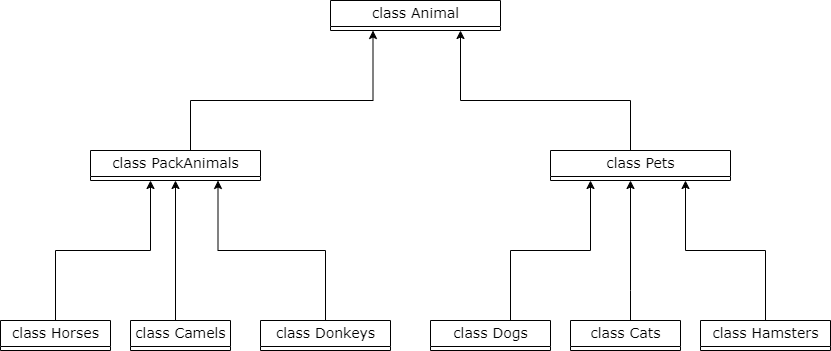

The diagram above was exported from draw.io. Its source (the exported page's mxGraphModel, read from the mxfile embedded in the PNG):
<mxGraphModel dx="2058" dy="1188" grid="1" gridSize="10" guides="1" tooltips="1" connect="1" arrows="1" fold="1" page="1" pageScale="1" pageWidth="850" pageHeight="1100" background="none" math="0" shadow="0">
  <root>
    <mxCell id="0" />
    <mxCell id="1" parent="0" />
    <mxCell id="Xwc_KYWwk42h8uvYdb-i-1" style="edgeStyle=orthogonalEdgeStyle;rounded=0;orthogonalLoop=1;jettySize=auto;html=1;fontSize=14;entryX=0.25;entryY=1;entryDx=0;entryDy=0;" edge="1" parent="1" source="17acba5748e5396b-2" target="17acba5748e5396b-20">
      <mxGeometry relative="1" as="geometry">
        <mxPoint x="410" y="70" as="targetPoint" />
        <Array as="points">
          <mxPoint x="200" y="140" />
          <mxPoint x="383" y="140" />
        </Array>
      </mxGeometry>
    </mxCell>
    <mxCell id="17acba5748e5396b-2" value="class PackAnimals" style="swimlane;html=1;fontStyle=0;childLayout=stackLayout;horizontal=1;startSize=26;fillColor=none;horizontalStack=0;resizeParent=1;resizeLast=0;collapsible=1;marginBottom=0;swimlaneFillColor=#ffffff;rounded=0;shadow=0;comic=0;labelBackgroundColor=none;strokeWidth=1;fontFamily=Verdana;fontSize=14;align=center;" parent="1" vertex="1" collapsed="1">
      <mxGeometry x="100" y="190" width="170" height="30" as="geometry">
        <mxRectangle x="120" y="250" width="160" height="120" as="alternateBounds" />
      </mxGeometry>
    </mxCell>
    <mxCell id="17acba5748e5396b-3" value="+ field: type" style="text;html=1;strokeColor=none;fillColor=none;align=left;verticalAlign=top;spacingLeft=4;spacingRight=4;whiteSpace=wrap;overflow=hidden;rotatable=0;points=[[0,0.5],[1,0.5]];portConstraint=eastwest;" parent="17acba5748e5396b-2" vertex="1">
      <mxGeometry y="26" width="160" height="26" as="geometry" />
    </mxCell>
    <mxCell id="17acba5748e5396b-4" value="+ field: type" style="text;html=1;strokeColor=none;fillColor=none;align=left;verticalAlign=top;spacingLeft=4;spacingRight=4;whiteSpace=wrap;overflow=hidden;rotatable=0;points=[[0,0.5],[1,0.5]];portConstraint=eastwest;" parent="17acba5748e5396b-2" vertex="1">
      <mxGeometry y="52" width="160" height="26" as="geometry" />
    </mxCell>
    <mxCell id="17acba5748e5396b-6" value="+ field: type" style="text;html=1;strokeColor=none;fillColor=none;align=left;verticalAlign=top;spacingLeft=4;spacingRight=4;whiteSpace=wrap;overflow=hidden;rotatable=0;points=[[0,0.5],[1,0.5]];portConstraint=eastwest;" parent="17acba5748e5396b-2" vertex="1">
      <mxGeometry y="78" width="160" height="26" as="geometry" />
    </mxCell>
    <mxCell id="17acba5748e5396b-20" value="class Animal" style="swimlane;html=1;fontStyle=0;childLayout=stackLayout;horizontal=1;startSize=26;fillColor=none;horizontalStack=0;resizeParent=1;resizeLast=0;collapsible=1;marginBottom=0;swimlaneFillColor=#ffffff;rounded=0;shadow=0;comic=0;labelBackgroundColor=none;strokeWidth=1;fontFamily=Verdana;fontSize=14;align=center;" parent="1" vertex="1" collapsed="1">
      <mxGeometry x="340" y="40" width="170" height="30" as="geometry">
        <mxRectangle x="350" y="42" width="160" height="110" as="alternateBounds" />
      </mxGeometry>
    </mxCell>
    <mxCell id="17acba5748e5396b-21" value="+ field: type" style="text;html=1;strokeColor=none;fillColor=none;align=left;verticalAlign=top;spacingLeft=4;spacingRight=4;whiteSpace=wrap;overflow=hidden;rotatable=0;points=[[0,0.5],[1,0.5]];portConstraint=eastwest;" parent="17acba5748e5396b-20" vertex="1">
      <mxGeometry y="26" width="160" height="26" as="geometry" />
    </mxCell>
    <mxCell id="17acba5748e5396b-24" value="+ field: type" style="text;html=1;strokeColor=none;fillColor=none;align=left;verticalAlign=top;spacingLeft=4;spacingRight=4;whiteSpace=wrap;overflow=hidden;rotatable=0;points=[[0,0.5],[1,0.5]];portConstraint=eastwest;" parent="17acba5748e5396b-20" vertex="1">
      <mxGeometry y="52" width="160" height="26" as="geometry" />
    </mxCell>
    <mxCell id="17acba5748e5396b-26" value="+ field: type" style="text;html=1;strokeColor=none;fillColor=none;align=left;verticalAlign=top;spacingLeft=4;spacingRight=4;whiteSpace=wrap;overflow=hidden;rotatable=0;points=[[0,0.5],[1,0.5]];portConstraint=eastwest;" parent="17acba5748e5396b-20" vertex="1">
      <mxGeometry y="78" width="160" height="26" as="geometry" />
    </mxCell>
    <mxCell id="Xwc_KYWwk42h8uvYdb-i-2" style="edgeStyle=orthogonalEdgeStyle;rounded=0;orthogonalLoop=1;jettySize=auto;html=1;fontSize=14;" edge="1" parent="1" source="17acba5748e5396b-30">
      <mxGeometry relative="1" as="geometry">
        <mxPoint x="470" y="70" as="targetPoint" />
        <Array as="points">
          <mxPoint x="640" y="140" />
          <mxPoint x="470" y="140" />
        </Array>
      </mxGeometry>
    </mxCell>
    <mxCell id="17acba5748e5396b-30" value="class Pets" style="swimlane;html=1;fontStyle=0;childLayout=stackLayout;horizontal=1;startSize=26;fillColor=none;horizontalStack=0;resizeParent=1;resizeLast=0;collapsible=1;marginBottom=0;swimlaneFillColor=#ffffff;rounded=0;shadow=0;comic=0;labelBackgroundColor=none;strokeWidth=1;fontFamily=Verdana;fontSize=14;align=center;" parent="1" vertex="1" collapsed="1">
      <mxGeometry x="560" y="190" width="180" height="30" as="geometry">
        <mxRectangle x="570" y="250" width="160" height="120" as="alternateBounds" />
      </mxGeometry>
    </mxCell>
    <mxCell id="17acba5748e5396b-31" value="+ field: type" style="text;html=1;strokeColor=none;fillColor=none;align=left;verticalAlign=top;spacingLeft=4;spacingRight=4;whiteSpace=wrap;overflow=hidden;rotatable=0;points=[[0,0.5],[1,0.5]];portConstraint=eastwest;" parent="17acba5748e5396b-30" vertex="1">
      <mxGeometry y="26" width="160" height="26" as="geometry" />
    </mxCell>
    <mxCell id="17acba5748e5396b-32" value="+ field: type" style="text;html=1;strokeColor=none;fillColor=none;align=left;verticalAlign=top;spacingLeft=4;spacingRight=4;whiteSpace=wrap;overflow=hidden;rotatable=0;points=[[0,0.5],[1,0.5]];portConstraint=eastwest;" parent="17acba5748e5396b-30" vertex="1">
      <mxGeometry y="52" width="160" height="26" as="geometry" />
    </mxCell>
    <mxCell id="17acba5748e5396b-33" value="+ field: type" style="text;html=1;strokeColor=none;fillColor=none;align=left;verticalAlign=top;spacingLeft=4;spacingRight=4;whiteSpace=wrap;overflow=hidden;rotatable=0;points=[[0,0.5],[1,0.5]];portConstraint=eastwest;" parent="17acba5748e5396b-30" vertex="1">
      <mxGeometry y="78" width="160" height="26" as="geometry" />
    </mxCell>
    <mxCell id="Xwc_KYWwk42h8uvYdb-i-12" style="edgeStyle=orthogonalEdgeStyle;rounded=0;orthogonalLoop=1;jettySize=auto;html=1;exitX=0.5;exitY=0;exitDx=0;exitDy=0;fontSize=14;" edge="1" parent="1" source="Xwc_KYWwk42h8uvYdb-i-3">
      <mxGeometry relative="1" as="geometry">
        <mxPoint x="160" y="220" as="targetPoint" />
        <Array as="points">
          <mxPoint x="65" y="290" />
          <mxPoint x="160" y="290" />
        </Array>
      </mxGeometry>
    </mxCell>
    <mxCell id="Xwc_KYWwk42h8uvYdb-i-3" value="class Horses" style="swimlane;html=1;fontStyle=0;childLayout=stackLayout;horizontal=1;startSize=26;fillColor=none;horizontalStack=0;resizeParent=1;resizeLast=0;collapsible=1;marginBottom=0;swimlaneFillColor=#ffffff;rounded=0;shadow=0;comic=0;labelBackgroundColor=none;strokeWidth=1;fontFamily=Verdana;fontSize=14;align=center;" vertex="1" collapsed="1" parent="1">
      <mxGeometry x="10" y="360" width="110" height="30" as="geometry">
        <mxRectangle x="20" y="467" width="110" height="83" as="alternateBounds" />
      </mxGeometry>
    </mxCell>
    <mxCell id="Xwc_KYWwk42h8uvYdb-i-4" value="+ field: type" style="text;html=1;strokeColor=none;fillColor=none;align=left;verticalAlign=top;spacingLeft=4;spacingRight=4;whiteSpace=wrap;overflow=hidden;rotatable=0;points=[[0,0.5],[1,0.5]];portConstraint=eastwest;" vertex="1" parent="Xwc_KYWwk42h8uvYdb-i-3">
      <mxGeometry y="26" width="110" height="26" as="geometry" />
    </mxCell>
    <mxCell id="Xwc_KYWwk42h8uvYdb-i-5" value="+ field: type" style="text;html=1;strokeColor=none;fillColor=none;align=left;verticalAlign=top;spacingLeft=4;spacingRight=4;whiteSpace=wrap;overflow=hidden;rotatable=0;points=[[0,0.5],[1,0.5]];portConstraint=eastwest;" vertex="1" parent="Xwc_KYWwk42h8uvYdb-i-3">
      <mxGeometry y="52" width="110" height="26" as="geometry" />
    </mxCell>
    <mxCell id="Xwc_KYWwk42h8uvYdb-i-14" style="edgeStyle=orthogonalEdgeStyle;rounded=0;orthogonalLoop=1;jettySize=auto;html=1;exitX=0.5;exitY=0;exitDx=0;exitDy=0;entryX=0.5;entryY=1;entryDx=0;entryDy=0;fontSize=14;" edge="1" parent="1" source="Xwc_KYWwk42h8uvYdb-i-6" target="17acba5748e5396b-2">
      <mxGeometry relative="1" as="geometry">
        <Array as="points">
          <mxPoint x="185" y="360" />
        </Array>
      </mxGeometry>
    </mxCell>
    <mxCell id="Xwc_KYWwk42h8uvYdb-i-6" value="class Camels" style="swimlane;html=1;fontStyle=0;childLayout=stackLayout;horizontal=1;startSize=26;fillColor=none;horizontalStack=0;resizeParent=1;resizeLast=0;collapsible=1;marginBottom=0;swimlaneFillColor=#ffffff;rounded=0;shadow=0;comic=0;labelBackgroundColor=none;strokeWidth=1;fontFamily=Verdana;fontSize=14;align=center;" vertex="1" collapsed="1" parent="1">
      <mxGeometry x="140" y="360" width="100" height="30" as="geometry">
        <mxRectangle x="145" y="467" width="110" height="83" as="alternateBounds" />
      </mxGeometry>
    </mxCell>
    <mxCell id="Xwc_KYWwk42h8uvYdb-i-7" value="+ field: type" style="text;html=1;strokeColor=none;fillColor=none;align=left;verticalAlign=top;spacingLeft=4;spacingRight=4;whiteSpace=wrap;overflow=hidden;rotatable=0;points=[[0,0.5],[1,0.5]];portConstraint=eastwest;" vertex="1" parent="Xwc_KYWwk42h8uvYdb-i-6">
      <mxGeometry y="26" width="110" height="26" as="geometry" />
    </mxCell>
    <mxCell id="Xwc_KYWwk42h8uvYdb-i-8" value="+ field: type" style="text;html=1;strokeColor=none;fillColor=none;align=left;verticalAlign=top;spacingLeft=4;spacingRight=4;whiteSpace=wrap;overflow=hidden;rotatable=0;points=[[0,0.5],[1,0.5]];portConstraint=eastwest;" vertex="1" parent="Xwc_KYWwk42h8uvYdb-i-6">
      <mxGeometry y="52" width="110" height="26" as="geometry" />
    </mxCell>
    <mxCell id="Xwc_KYWwk42h8uvYdb-i-15" style="edgeStyle=orthogonalEdgeStyle;rounded=0;orthogonalLoop=1;jettySize=auto;html=1;exitX=0.5;exitY=0;exitDx=0;exitDy=0;entryX=0.75;entryY=1;entryDx=0;entryDy=0;fontSize=14;" edge="1" parent="1" source="Xwc_KYWwk42h8uvYdb-i-9" target="17acba5748e5396b-2">
      <mxGeometry relative="1" as="geometry">
        <Array as="points">
          <mxPoint x="335" y="290" />
          <mxPoint x="228" y="290" />
        </Array>
      </mxGeometry>
    </mxCell>
    <mxCell id="Xwc_KYWwk42h8uvYdb-i-9" value="class Donkeys" style="swimlane;html=1;fontStyle=0;childLayout=stackLayout;horizontal=1;startSize=26;fillColor=none;horizontalStack=0;resizeParent=1;resizeLast=0;collapsible=1;marginBottom=0;swimlaneFillColor=#ffffff;rounded=0;shadow=0;comic=0;labelBackgroundColor=none;strokeWidth=1;fontFamily=Verdana;fontSize=14;align=center;" vertex="1" collapsed="1" parent="1">
      <mxGeometry x="270" y="360" width="130" height="30" as="geometry">
        <mxRectangle x="270" y="467" width="100" height="83" as="alternateBounds" />
      </mxGeometry>
    </mxCell>
    <mxCell id="Xwc_KYWwk42h8uvYdb-i-10" value="+ field: type" style="text;html=1;strokeColor=none;fillColor=none;align=left;verticalAlign=top;spacingLeft=4;spacingRight=4;whiteSpace=wrap;overflow=hidden;rotatable=0;points=[[0,0.5],[1,0.5]];portConstraint=eastwest;" vertex="1" parent="Xwc_KYWwk42h8uvYdb-i-9">
      <mxGeometry y="26" width="100" height="26" as="geometry" />
    </mxCell>
    <mxCell id="Xwc_KYWwk42h8uvYdb-i-11" value="+ field: type" style="text;html=1;strokeColor=none;fillColor=none;align=left;verticalAlign=top;spacingLeft=4;spacingRight=4;whiteSpace=wrap;overflow=hidden;rotatable=0;points=[[0,0.5],[1,0.5]];portConstraint=eastwest;" vertex="1" parent="Xwc_KYWwk42h8uvYdb-i-9">
      <mxGeometry y="52" width="100" height="26" as="geometry" />
    </mxCell>
    <mxCell id="Xwc_KYWwk42h8uvYdb-i-25" style="edgeStyle=orthogonalEdgeStyle;rounded=0;orthogonalLoop=1;jettySize=auto;html=1;exitX=0.5;exitY=0;exitDx=0;exitDy=0;fontSize=14;" edge="1" parent="1" source="Xwc_KYWwk42h8uvYdb-i-16">
      <mxGeometry x="-0.8091" y="49" relative="1" as="geometry">
        <mxPoint x="600" y="220" as="targetPoint" />
        <Array as="points">
          <mxPoint x="520" y="360" />
          <mxPoint x="520" y="290" />
          <mxPoint x="600" y="290" />
        </Array>
        <mxPoint as="offset" />
      </mxGeometry>
    </mxCell>
    <mxCell id="Xwc_KYWwk42h8uvYdb-i-16" value="class Dogs" style="swimlane;html=1;fontStyle=0;childLayout=stackLayout;horizontal=1;startSize=26;fillColor=none;horizontalStack=0;resizeParent=1;resizeLast=0;collapsible=1;marginBottom=0;swimlaneFillColor=#ffffff;rounded=0;shadow=0;comic=0;labelBackgroundColor=none;strokeWidth=1;fontFamily=Verdana;fontSize=14;align=center;" vertex="1" collapsed="1" parent="1">
      <mxGeometry x="440" y="360" width="120" height="30" as="geometry">
        <mxRectangle x="480" y="467" width="110" height="83" as="alternateBounds" />
      </mxGeometry>
    </mxCell>
    <mxCell id="Xwc_KYWwk42h8uvYdb-i-17" value="+ field: type" style="text;html=1;strokeColor=none;fillColor=none;align=left;verticalAlign=top;spacingLeft=4;spacingRight=4;whiteSpace=wrap;overflow=hidden;rotatable=0;points=[[0,0.5],[1,0.5]];portConstraint=eastwest;" vertex="1" parent="Xwc_KYWwk42h8uvYdb-i-16">
      <mxGeometry y="26" width="110" height="26" as="geometry" />
    </mxCell>
    <mxCell id="Xwc_KYWwk42h8uvYdb-i-18" value="+ field: type" style="text;html=1;strokeColor=none;fillColor=none;align=left;verticalAlign=top;spacingLeft=4;spacingRight=4;whiteSpace=wrap;overflow=hidden;rotatable=0;points=[[0,0.5],[1,0.5]];portConstraint=eastwest;" vertex="1" parent="Xwc_KYWwk42h8uvYdb-i-16">
      <mxGeometry y="52" width="110" height="26" as="geometry" />
    </mxCell>
    <mxCell id="Xwc_KYWwk42h8uvYdb-i-26" style="edgeStyle=orthogonalEdgeStyle;rounded=0;orthogonalLoop=1;jettySize=auto;html=1;exitX=0.5;exitY=0;exitDx=0;exitDy=0;fontSize=14;" edge="1" parent="1" source="Xwc_KYWwk42h8uvYdb-i-19">
      <mxGeometry relative="1" as="geometry">
        <mxPoint x="640" y="220" as="targetPoint" />
        <Array as="points">
          <mxPoint x="640" y="330" />
          <mxPoint x="640" y="330" />
        </Array>
      </mxGeometry>
    </mxCell>
    <mxCell id="Xwc_KYWwk42h8uvYdb-i-19" value="class Cats" style="swimlane;html=1;fontStyle=0;childLayout=stackLayout;horizontal=1;startSize=26;fillColor=none;horizontalStack=0;resizeParent=1;resizeLast=0;collapsible=1;marginBottom=0;swimlaneFillColor=#ffffff;rounded=0;shadow=0;comic=0;labelBackgroundColor=none;strokeWidth=1;fontFamily=Verdana;fontSize=14;align=center;" vertex="1" collapsed="1" parent="1">
      <mxGeometry x="580" y="360" width="110" height="30" as="geometry">
        <mxRectangle x="605" y="467" width="110" height="83" as="alternateBounds" />
      </mxGeometry>
    </mxCell>
    <mxCell id="Xwc_KYWwk42h8uvYdb-i-20" value="+ field: type" style="text;html=1;strokeColor=none;fillColor=none;align=left;verticalAlign=top;spacingLeft=4;spacingRight=4;whiteSpace=wrap;overflow=hidden;rotatable=0;points=[[0,0.5],[1,0.5]];portConstraint=eastwest;" vertex="1" parent="Xwc_KYWwk42h8uvYdb-i-19">
      <mxGeometry y="26" width="110" height="26" as="geometry" />
    </mxCell>
    <mxCell id="Xwc_KYWwk42h8uvYdb-i-21" value="+ field: type" style="text;html=1;strokeColor=none;fillColor=none;align=left;verticalAlign=top;spacingLeft=4;spacingRight=4;whiteSpace=wrap;overflow=hidden;rotatable=0;points=[[0,0.5],[1,0.5]];portConstraint=eastwest;" vertex="1" parent="Xwc_KYWwk42h8uvYdb-i-19">
      <mxGeometry y="52" width="110" height="26" as="geometry" />
    </mxCell>
    <mxCell id="Xwc_KYWwk42h8uvYdb-i-27" style="edgeStyle=orthogonalEdgeStyle;rounded=0;orthogonalLoop=1;jettySize=auto;html=1;exitX=0.5;exitY=0;exitDx=0;exitDy=0;fontSize=14;entryX=0.75;entryY=1;entryDx=0;entryDy=0;" edge="1" parent="1" source="Xwc_KYWwk42h8uvYdb-i-22" target="17acba5748e5396b-30">
      <mxGeometry relative="1" as="geometry">
        <mxPoint x="710" y="310" as="targetPoint" />
      </mxGeometry>
    </mxCell>
    <mxCell id="Xwc_KYWwk42h8uvYdb-i-22" value="class Hamsters" style="swimlane;html=1;fontStyle=0;childLayout=stackLayout;horizontal=1;startSize=26;fillColor=none;horizontalStack=0;resizeParent=1;resizeLast=0;collapsible=1;marginBottom=0;swimlaneFillColor=#ffffff;rounded=0;shadow=0;comic=0;labelBackgroundColor=none;strokeWidth=1;fontFamily=Verdana;fontSize=14;align=center;" vertex="1" collapsed="1" parent="1">
      <mxGeometry x="710" y="360" width="130" height="30" as="geometry">
        <mxRectangle x="730" y="467" width="100" height="83" as="alternateBounds" />
      </mxGeometry>
    </mxCell>
    <mxCell id="Xwc_KYWwk42h8uvYdb-i-23" value="+ field: type" style="text;html=1;strokeColor=none;fillColor=none;align=left;verticalAlign=top;spacingLeft=4;spacingRight=4;whiteSpace=wrap;overflow=hidden;rotatable=0;points=[[0,0.5],[1,0.5]];portConstraint=eastwest;" vertex="1" parent="Xwc_KYWwk42h8uvYdb-i-22">
      <mxGeometry y="26" width="100" height="26" as="geometry" />
    </mxCell>
    <mxCell id="Xwc_KYWwk42h8uvYdb-i-24" value="+ field: type" style="text;html=1;strokeColor=none;fillColor=none;align=left;verticalAlign=top;spacingLeft=4;spacingRight=4;whiteSpace=wrap;overflow=hidden;rotatable=0;points=[[0,0.5],[1,0.5]];portConstraint=eastwest;" vertex="1" parent="Xwc_KYWwk42h8uvYdb-i-22">
      <mxGeometry y="52" width="100" height="26" as="geometry" />
    </mxCell>
  </root>
</mxGraphModel>